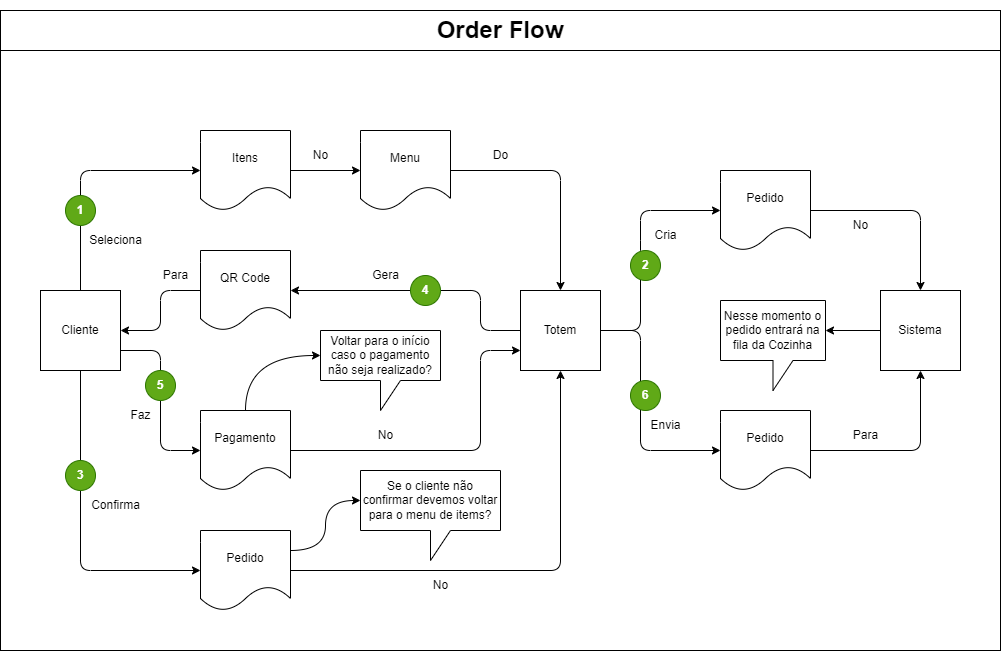

The diagram above was exported from draw.io. Its source (the exported page's mxGraphModel, read from the mxfile embedded in the PNG):
<mxGraphModel dx="629" dy="546" grid="1" gridSize="10" guides="1" tooltips="1" connect="1" arrows="1" fold="1" page="1" pageScale="1" pageWidth="3300" pageHeight="4681" math="0" shadow="0">
  <root>
    <mxCell id="0" />
    <mxCell id="1" parent="0" />
    <mxCell id="84lAyY4315TRYo74CmMi-58" value="" style="rounded=0;whiteSpace=wrap;html=1;movable=0;resizable=0;rotatable=0;deletable=0;editable=0;locked=1;connectable=0;" parent="1" vertex="1">
      <mxGeometry x="80" y="120" width="1000" height="600" as="geometry" />
    </mxCell>
    <mxCell id="8vn_6yTRZ5dJ_7RnkWfQ-1" style="edgeStyle=none;html=1;entryX=0;entryY=0.5;entryDx=0;entryDy=0;" parent="1" source="vMsd5PnrpQSgfD4_dvt_-9" target="84lAyY4315TRYo74CmMi-6" edge="1">
      <mxGeometry relative="1" as="geometry">
        <Array as="points">
          <mxPoint x="160" y="640" />
        </Array>
      </mxGeometry>
    </mxCell>
    <mxCell id="8vn_6yTRZ5dJ_7RnkWfQ-4" style="edgeStyle=none;html=1;entryX=0;entryY=0.5;entryDx=0;entryDy=0;" parent="1" source="vMsd5PnrpQSgfD4_dvt_-9" target="vMsd5PnrpQSgfD4_dvt_-10" edge="1">
      <mxGeometry relative="1" as="geometry">
        <Array as="points">
          <mxPoint x="160" y="240" />
        </Array>
      </mxGeometry>
    </mxCell>
    <mxCell id="8vn_6yTRZ5dJ_7RnkWfQ-5" style="edgeStyle=none;html=1;exitX=1;exitY=0.75;exitDx=0;exitDy=0;entryX=0;entryY=0.5;entryDx=0;entryDy=0;strokeColor=light-dark(#000000,#CC0000);" parent="1" source="vMsd5PnrpQSgfD4_dvt_-9" target="84lAyY4315TRYo74CmMi-31" edge="1">
      <mxGeometry relative="1" as="geometry">
        <Array as="points">
          <mxPoint x="240" y="420" />
          <mxPoint x="240" y="520" />
        </Array>
      </mxGeometry>
    </mxCell>
    <mxCell id="vMsd5PnrpQSgfD4_dvt_-9" value="Cliente" style="whiteSpace=wrap;html=1;aspect=fixed;" parent="1" vertex="1">
      <mxGeometry x="120" y="360" width="80" height="80" as="geometry" />
    </mxCell>
    <mxCell id="vMsd5PnrpQSgfD4_dvt_-14" style="edgeStyle=none;html=1;entryX=0;entryY=0.5;entryDx=0;entryDy=0;" parent="1" source="vMsd5PnrpQSgfD4_dvt_-10" target="vMsd5PnrpQSgfD4_dvt_-13" edge="1">
      <mxGeometry relative="1" as="geometry" />
    </mxCell>
    <mxCell id="vMsd5PnrpQSgfD4_dvt_-10" value="Itens" style="shape=document;whiteSpace=wrap;html=1;boundedLbl=1;" parent="1" vertex="1">
      <mxGeometry x="280" y="200" width="90" height="80" as="geometry" />
    </mxCell>
    <mxCell id="vMsd5PnrpQSgfD4_dvt_-12" value="Seleciona" style="text;html=1;align=center;verticalAlign=middle;resizable=0;points=[];autosize=1;strokeColor=none;fillColor=none;" parent="1" vertex="1">
      <mxGeometry x="155" y="295" width="80" height="30" as="geometry" />
    </mxCell>
    <mxCell id="8vn_6yTRZ5dJ_7RnkWfQ-13" style="edgeStyle=none;html=1;entryX=0.5;entryY=0;entryDx=0;entryDy=0;" parent="1" source="vMsd5PnrpQSgfD4_dvt_-13" target="vMsd5PnrpQSgfD4_dvt_-16" edge="1">
      <mxGeometry relative="1" as="geometry">
        <Array as="points">
          <mxPoint x="640" y="240" />
        </Array>
      </mxGeometry>
    </mxCell>
    <mxCell id="vMsd5PnrpQSgfD4_dvt_-13" value="Menu" style="shape=document;whiteSpace=wrap;html=1;boundedLbl=1;" parent="1" vertex="1">
      <mxGeometry x="440" y="200" width="90" height="80" as="geometry" />
    </mxCell>
    <mxCell id="vMsd5PnrpQSgfD4_dvt_-15" value="No" style="text;html=1;align=center;verticalAlign=middle;resizable=0;points=[];autosize=1;strokeColor=none;fillColor=none;" parent="1" vertex="1">
      <mxGeometry x="380" y="210" width="40" height="30" as="geometry" />
    </mxCell>
    <mxCell id="8vn_6yTRZ5dJ_7RnkWfQ-11" style="edgeStyle=none;html=1;exitX=0;exitY=0.5;exitDx=0;exitDy=0;entryX=1;entryY=0.5;entryDx=0;entryDy=0;" parent="1" source="vMsd5PnrpQSgfD4_dvt_-16" target="84lAyY4315TRYo74CmMi-24" edge="1">
      <mxGeometry relative="1" as="geometry">
        <Array as="points">
          <mxPoint x="560" y="400" />
          <mxPoint x="560" y="360" />
        </Array>
      </mxGeometry>
    </mxCell>
    <mxCell id="8vn_6yTRZ5dJ_7RnkWfQ-16" style="edgeStyle=none;html=1;entryX=0;entryY=0.5;entryDx=0;entryDy=0;" parent="1" source="vMsd5PnrpQSgfD4_dvt_-16" target="84lAyY4315TRYo74CmMi-1" edge="1">
      <mxGeometry relative="1" as="geometry">
        <Array as="points">
          <mxPoint x="720" y="400" />
          <mxPoint x="720" y="320" />
          <mxPoint x="720" y="280" />
        </Array>
      </mxGeometry>
    </mxCell>
    <mxCell id="8vn_6yTRZ5dJ_7RnkWfQ-17" style="edgeStyle=none;html=1;entryX=0;entryY=0.5;entryDx=0;entryDy=0;" parent="1" source="vMsd5PnrpQSgfD4_dvt_-16" target="84lAyY4315TRYo74CmMi-39" edge="1">
      <mxGeometry relative="1" as="geometry">
        <Array as="points">
          <mxPoint x="720" y="400" />
          <mxPoint x="720" y="520" />
        </Array>
      </mxGeometry>
    </mxCell>
    <mxCell id="vMsd5PnrpQSgfD4_dvt_-16" value="Totem" style="whiteSpace=wrap;html=1;aspect=fixed;" parent="1" vertex="1">
      <mxGeometry x="600" y="360" width="80" height="80" as="geometry" />
    </mxCell>
    <mxCell id="vMsd5PnrpQSgfD4_dvt_-19" value="&lt;b&gt;1&lt;/b&gt;" style="ellipse;whiteSpace=wrap;html=1;fillColor=#60a917;strokeColor=#2D7600;fontColor=#ffffff;" parent="1" vertex="1">
      <mxGeometry x="145" y="265" width="30" height="30" as="geometry" />
    </mxCell>
    <mxCell id="8vn_6yTRZ5dJ_7RnkWfQ-18" style="edgeStyle=none;html=1;entryX=0.5;entryY=0;entryDx=0;entryDy=0;" parent="1" source="84lAyY4315TRYo74CmMi-1" target="84lAyY4315TRYo74CmMi-43" edge="1">
      <mxGeometry relative="1" as="geometry">
        <Array as="points">
          <mxPoint x="1000" y="280" />
        </Array>
      </mxGeometry>
    </mxCell>
    <mxCell id="84lAyY4315TRYo74CmMi-1" value="Pedido" style="shape=document;whiteSpace=wrap;html=1;boundedLbl=1;" parent="1" vertex="1">
      <mxGeometry x="800" y="240" width="90" height="80" as="geometry" />
    </mxCell>
    <mxCell id="84lAyY4315TRYo74CmMi-3" value="Cria" style="text;html=1;align=center;verticalAlign=middle;resizable=0;points=[];autosize=1;strokeColor=none;fillColor=none;" parent="1" vertex="1">
      <mxGeometry x="720" y="290" width="50" height="30" as="geometry" />
    </mxCell>
    <mxCell id="8vn_6yTRZ5dJ_7RnkWfQ-3" style="edgeStyle=none;html=1;entryX=0.5;entryY=1;entryDx=0;entryDy=0;" parent="1" source="84lAyY4315TRYo74CmMi-6" target="vMsd5PnrpQSgfD4_dvt_-16" edge="1">
      <mxGeometry relative="1" as="geometry">
        <Array as="points">
          <mxPoint x="640" y="640" />
        </Array>
      </mxGeometry>
    </mxCell>
    <mxCell id="84lAyY4315TRYo74CmMi-6" value="Pedido" style="shape=document;whiteSpace=wrap;html=1;boundedLbl=1;" parent="1" vertex="1">
      <mxGeometry x="280" y="600" width="90" height="80" as="geometry" />
    </mxCell>
    <mxCell id="84lAyY4315TRYo74CmMi-8" value="&lt;b&gt;3&lt;/b&gt;" style="ellipse;whiteSpace=wrap;html=1;fillColor=#60a917;strokeColor=#2D7600;fontColor=#ffffff;" parent="1" vertex="1">
      <mxGeometry x="145" y="530" width="30" height="30" as="geometry" />
    </mxCell>
    <mxCell id="84lAyY4315TRYo74CmMi-10" value="Confirma" style="text;html=1;align=center;verticalAlign=middle;resizable=0;points=[];autosize=1;strokeColor=none;fillColor=none;" parent="1" vertex="1">
      <mxGeometry x="160" y="560" width="70" height="30" as="geometry" />
    </mxCell>
    <mxCell id="84lAyY4315TRYo74CmMi-12" value="No" style="text;html=1;align=center;verticalAlign=middle;resizable=0;points=[];autosize=1;strokeColor=none;fillColor=none;" parent="1" vertex="1">
      <mxGeometry x="500" y="640" width="40" height="30" as="geometry" />
    </mxCell>
    <mxCell id="84lAyY4315TRYo74CmMi-19" value="Do" style="text;html=1;align=center;verticalAlign=middle;resizable=0;points=[];autosize=1;strokeColor=none;fillColor=none;" parent="1" vertex="1">
      <mxGeometry x="560" y="210" width="40" height="30" as="geometry" />
    </mxCell>
    <mxCell id="84lAyY4315TRYo74CmMi-21" value="&lt;b&gt;2&lt;/b&gt;" style="ellipse;whiteSpace=wrap;html=1;fillColor=#60a917;strokeColor=#2D7600;fontColor=#ffffff;" parent="1" vertex="1">
      <mxGeometry x="710" y="320" width="30" height="30" as="geometry" />
    </mxCell>
    <mxCell id="8vn_6yTRZ5dJ_7RnkWfQ-8" style="edgeStyle=none;html=1;exitX=0;exitY=0.5;exitDx=0;exitDy=0;entryX=1;entryY=0.5;entryDx=0;entryDy=0;" parent="1" source="84lAyY4315TRYo74CmMi-24" target="vMsd5PnrpQSgfD4_dvt_-9" edge="1">
      <mxGeometry relative="1" as="geometry">
        <Array as="points">
          <mxPoint x="240" y="360" />
          <mxPoint x="240" y="400" />
        </Array>
      </mxGeometry>
    </mxCell>
    <mxCell id="84lAyY4315TRYo74CmMi-24" value="QR Code" style="shape=document;whiteSpace=wrap;html=1;boundedLbl=1;" parent="1" vertex="1">
      <mxGeometry x="280" y="320" width="90" height="80" as="geometry" />
    </mxCell>
    <mxCell id="84lAyY4315TRYo74CmMi-26" value="Gera" style="text;html=1;align=center;verticalAlign=middle;resizable=0;points=[];autosize=1;strokeColor=none;fillColor=none;" parent="1" vertex="1">
      <mxGeometry x="440" y="330" width="50" height="30" as="geometry" />
    </mxCell>
    <mxCell id="84lAyY4315TRYo74CmMi-28" value="Para" style="text;html=1;align=center;verticalAlign=middle;resizable=0;points=[];autosize=1;strokeColor=none;fillColor=none;" parent="1" vertex="1">
      <mxGeometry x="230" y="330" width="50" height="30" as="geometry" />
    </mxCell>
    <mxCell id="84lAyY4315TRYo74CmMi-29" value="&lt;b&gt;4&lt;/b&gt;" style="ellipse;whiteSpace=wrap;html=1;fillColor=#60a917;strokeColor=#2D7600;fontColor=#ffffff;" parent="1" vertex="1">
      <mxGeometry x="490" y="345" width="30" height="30" as="geometry" />
    </mxCell>
    <mxCell id="8vn_6yTRZ5dJ_7RnkWfQ-14" style="edgeStyle=none;html=1;entryX=0;entryY=0.75;entryDx=0;entryDy=0;" parent="1" source="84lAyY4315TRYo74CmMi-31" target="vMsd5PnrpQSgfD4_dvt_-16" edge="1">
      <mxGeometry relative="1" as="geometry">
        <Array as="points">
          <mxPoint x="560" y="520" />
          <mxPoint x="560" y="420" />
        </Array>
      </mxGeometry>
    </mxCell>
    <mxCell id="84lAyY4315TRYo74CmMi-31" value="Pagamento" style="shape=document;whiteSpace=wrap;html=1;boundedLbl=1;" parent="1" vertex="1">
      <mxGeometry x="280" y="480" width="90" height="80" as="geometry" />
    </mxCell>
    <mxCell id="84lAyY4315TRYo74CmMi-33" value="&lt;b&gt;5&lt;/b&gt;" style="ellipse;whiteSpace=wrap;html=1;fillColor=#60a917;strokeColor=#2D7600;fontColor=#ffffff;" parent="1" vertex="1">
      <mxGeometry x="225" y="440" width="30" height="30" as="geometry" />
    </mxCell>
    <mxCell id="84lAyY4315TRYo74CmMi-34" value="Faz" style="text;html=1;align=center;verticalAlign=middle;resizable=0;points=[];autosize=1;strokeColor=none;fillColor=none;" parent="1" vertex="1">
      <mxGeometry x="200" y="470" width="40" height="30" as="geometry" />
    </mxCell>
    <mxCell id="8vn_6yTRZ5dJ_7RnkWfQ-20" style="edgeStyle=none;html=1;entryX=0.5;entryY=1;entryDx=0;entryDy=0;strokeColor=light-dark(#000000,#CC0000);" parent="1" source="84lAyY4315TRYo74CmMi-39" target="84lAyY4315TRYo74CmMi-43" edge="1">
      <mxGeometry relative="1" as="geometry">
        <Array as="points">
          <mxPoint x="1000" y="520" />
        </Array>
      </mxGeometry>
    </mxCell>
    <mxCell id="84lAyY4315TRYo74CmMi-39" value="Pedido" style="shape=document;whiteSpace=wrap;html=1;boundedLbl=1;" parent="1" vertex="1">
      <mxGeometry x="800" y="480" width="90" height="80" as="geometry" />
    </mxCell>
    <mxCell id="84lAyY4315TRYo74CmMi-41" value="&lt;b&gt;6&lt;/b&gt;" style="ellipse;whiteSpace=wrap;html=1;fillColor=#60a917;strokeColor=#2D7600;fontColor=#ffffff;" parent="1" vertex="1">
      <mxGeometry x="710" y="450" width="30" height="30" as="geometry" />
    </mxCell>
    <mxCell id="84lAyY4315TRYo74CmMi-42" value="Envia" style="text;html=1;align=center;verticalAlign=middle;resizable=0;points=[];autosize=1;strokeColor=none;fillColor=none;" parent="1" vertex="1">
      <mxGeometry x="720" y="480" width="50" height="30" as="geometry" />
    </mxCell>
    <mxCell id="84lAyY4315TRYo74CmMi-43" value="Sistema" style="whiteSpace=wrap;html=1;aspect=fixed;" parent="1" vertex="1">
      <mxGeometry x="960" y="360" width="80" height="80" as="geometry" />
    </mxCell>
    <mxCell id="84lAyY4315TRYo74CmMi-45" value="Para" style="text;html=1;align=center;verticalAlign=middle;resizable=0;points=[];autosize=1;strokeColor=none;fillColor=none;" parent="1" vertex="1">
      <mxGeometry x="920" y="490" width="50" height="30" as="geometry" />
    </mxCell>
    <mxCell id="84lAyY4315TRYo74CmMi-49" value="Voltar para o início caso o pagamento não seja realizado?" style="shape=callout;whiteSpace=wrap;html=1;perimeter=calloutPerimeter;" parent="1" vertex="1">
      <mxGeometry x="400" y="400" width="120" height="80" as="geometry" />
    </mxCell>
    <mxCell id="84lAyY4315TRYo74CmMi-51" value="Se o cliente não confirmar devemos voltar para o menu de items?" style="shape=callout;whiteSpace=wrap;html=1;perimeter=calloutPerimeter;" parent="1" vertex="1">
      <mxGeometry x="440" y="540" width="140" height="90" as="geometry" />
    </mxCell>
    <mxCell id="84lAyY4315TRYo74CmMi-55" value="Nesse momento o pedido entrará na fila da Cozinha" style="shape=callout;whiteSpace=wrap;html=1;perimeter=calloutPerimeter;" parent="1" vertex="1">
      <mxGeometry x="800" y="370" width="105" height="90" as="geometry" />
    </mxCell>
    <mxCell id="84lAyY4315TRYo74CmMi-63" value="&lt;h1&gt;Order Flow&lt;/h1&gt;" style="rounded=0;whiteSpace=wrap;html=1;movable=0;resizable=0;rotatable=0;deletable=0;editable=0;locked=1;connectable=0;" parent="1" vertex="1">
      <mxGeometry x="80" y="80" width="1000" height="40" as="geometry" />
    </mxCell>
    <mxCell id="-e5XBcy1_lJ0raAkfDBA-3" value="No" style="text;html=1;align=center;verticalAlign=middle;resizable=0;points=[];autosize=1;strokeColor=none;fillColor=none;" parent="1" vertex="1">
      <mxGeometry x="920" y="280" width="40" height="30" as="geometry" />
    </mxCell>
    <mxCell id="8vn_6yTRZ5dJ_7RnkWfQ-10" style="edgeStyle=orthogonalEdgeStyle;html=1;exitX=1;exitY=0.25;exitDx=0;exitDy=0;entryX=0;entryY=0;entryDx=0;entryDy=30;entryPerimeter=0;curved=1;" parent="1" source="84lAyY4315TRYo74CmMi-6" target="84lAyY4315TRYo74CmMi-51" edge="1">
      <mxGeometry relative="1" as="geometry" />
    </mxCell>
    <mxCell id="8vn_6yTRZ5dJ_7RnkWfQ-12" style="edgeStyle=orthogonalEdgeStyle;html=1;exitX=0.5;exitY=0;exitDx=0;exitDy=0;entryX=0;entryY=0;entryDx=0;entryDy=25;entryPerimeter=0;curved=1;" parent="1" source="84lAyY4315TRYo74CmMi-31" target="84lAyY4315TRYo74CmMi-49" edge="1">
      <mxGeometry relative="1" as="geometry" />
    </mxCell>
    <mxCell id="8vn_6yTRZ5dJ_7RnkWfQ-15" value="No" style="text;html=1;align=center;verticalAlign=middle;resizable=0;points=[];autosize=1;strokeColor=none;fillColor=none;" parent="1" vertex="1">
      <mxGeometry x="445" y="490" width="40" height="30" as="geometry" />
    </mxCell>
    <mxCell id="8vn_6yTRZ5dJ_7RnkWfQ-22" style="edgeStyle=none;html=1;entryX=0;entryY=0;entryDx=105;entryDy=30;entryPerimeter=0;" parent="1" source="84lAyY4315TRYo74CmMi-43" target="84lAyY4315TRYo74CmMi-55" edge="1">
      <mxGeometry relative="1" as="geometry" />
    </mxCell>
  </root>
</mxGraphModel>